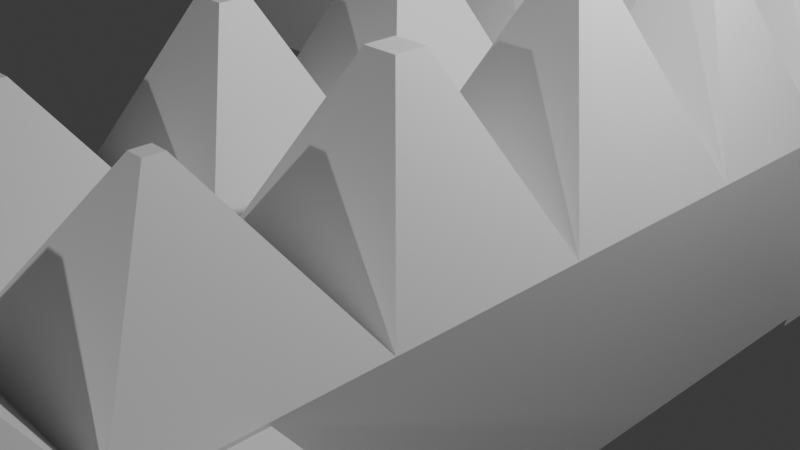 # Source: lab03-04.blend  (saved by Blender 4.3.34; exported with 4.5.12 LTS)
import bpy
from mathutils import Matrix  # noqa: F401  (used for matrix-valued properties, if any)

bpy.ops.wm.read_factory_settings(use_empty=True)
scene = bpy.context.scene
scene.name = 'Scene'

# ---- collections
col_collection = bpy.data.collections.new('Collection'); scene.collection.children.link(col_collection)

# ---- materials (node trees are filled in below, after node groups)
mat_material = bpy.data.materials.new('Material')
mat_material.alpha_threshold = 0.0
mat_material.roughness = 0.5
mat_material.line_color = (0.0, 0.0, 0.0, 1.0)
mat_material_001 = bpy.data.materials.new('Material.001')
mat_material_001.alpha_threshold = 0.0
mat_material_001.roughness = 0.5
mat_material_001.line_color = (0.0, 0.0, 0.0, 1.0)
mat_material_002 = bpy.data.materials.new('Material.002')
mat_material_002.alpha_threshold = 0.0
mat_material_002.roughness = 0.5
mat_material_002.line_color = (0.0, 0.0, 0.0, 1.0)
mat_material_003 = bpy.data.materials.new('Material.003')
mat_material_003.alpha_threshold = 0.0
mat_material_003.roughness = 0.5
mat_material_003.line_color = (0.0, 0.0, 0.0, 1.0)
mat_material_004 = bpy.data.materials.new('Material.004')
mat_material_004.alpha_threshold = 0.0
mat_material_004.roughness = 0.5
mat_material_004.line_color = (0.0, 0.0, 0.0, 1.0)
mat_material_005 = bpy.data.materials.new('Material.005')
mat_material_005.alpha_threshold = 0.0
mat_material_005.roughness = 0.5
mat_material_005.line_color = (0.0, 0.0, 0.0, 1.0)
mat_material_006 = bpy.data.materials.new('Material.006')
mat_material_006.alpha_threshold = 0.0
mat_material_006.roughness = 0.5
mat_material_006.line_color = (0.0, 0.0, 0.0, 1.0)
mat_material_007 = bpy.data.materials.new('Material.007')
mat_material_007.alpha_threshold = 0.0
mat_material_007.roughness = 0.5
mat_material_007.line_color = (0.0, 0.0, 0.0, 1.0)

# ---- material node trees
mat_material.use_nodes = True; mat_material.node_tree.nodes.clear()
_N = mat_material.node_tree.nodes; _L = mat_material.node_tree.links
n0 = _N.new('ShaderNodeOutputMaterial'); n0.name = 'Material Output'; n0.location = (300, 300)
n1 = _N.new('ShaderNodeBsdfPrincipled'); n1.name = 'Principled BSDF'; n1.location = (10, 300)
n1.inputs[3].default_value = 1.45
_L.new(n1.outputs[0], n0.inputs[0])
n0.is_active_output = True
mat_material_001.use_nodes = True; mat_material_001.node_tree.nodes.clear()
_N = mat_material_001.node_tree.nodes; _L = mat_material_001.node_tree.links
n0 = _N.new('ShaderNodeOutputMaterial'); n0.name = 'Material Output'; n0.location = (300, 300)
n1 = _N.new('ShaderNodeBsdfPrincipled'); n1.name = 'Principled BSDF'; n1.location = (10, 300)
n1.inputs[3].default_value = 1.45
_L.new(n1.outputs[0], n0.inputs[0])
n0.is_active_output = True
mat_material_002.use_nodes = True; mat_material_002.node_tree.nodes.clear()
_N = mat_material_002.node_tree.nodes; _L = mat_material_002.node_tree.links
n0 = _N.new('ShaderNodeOutputMaterial'); n0.name = 'Material Output'; n0.location = (300, 300)
n1 = _N.new('ShaderNodeBsdfPrincipled'); n1.name = 'Principled BSDF'; n1.location = (10, 300)
n1.inputs[3].default_value = 1.45
_L.new(n1.outputs[0], n0.inputs[0])
n0.is_active_output = True
mat_material_003.use_nodes = True; mat_material_003.node_tree.nodes.clear()
_N = mat_material_003.node_tree.nodes; _L = mat_material_003.node_tree.links
n0 = _N.new('ShaderNodeOutputMaterial'); n0.name = 'Material Output'; n0.location = (300, 300)
n1 = _N.new('ShaderNodeBsdfPrincipled'); n1.name = 'Principled BSDF'; n1.location = (10, 300)
n1.inputs[3].default_value = 1.45
_L.new(n1.outputs[0], n0.inputs[0])
n0.is_active_output = True
mat_material_004.use_nodes = True; mat_material_004.node_tree.nodes.clear()
_N = mat_material_004.node_tree.nodes; _L = mat_material_004.node_tree.links
n0 = _N.new('ShaderNodeOutputMaterial'); n0.name = 'Material Output'; n0.location = (300, 300)
n1 = _N.new('ShaderNodeBsdfPrincipled'); n1.name = 'Principled BSDF'; n1.location = (10, 300)
n1.inputs[3].default_value = 1.45
_L.new(n1.outputs[0], n0.inputs[0])
n0.is_active_output = True
mat_material_005.use_nodes = True; mat_material_005.node_tree.nodes.clear()
_N = mat_material_005.node_tree.nodes; _L = mat_material_005.node_tree.links
n0 = _N.new('ShaderNodeOutputMaterial'); n0.name = 'Material Output'; n0.location = (300, 300)
n1 = _N.new('ShaderNodeBsdfPrincipled'); n1.name = 'Principled BSDF'; n1.location = (10, 300)
n1.inputs[3].default_value = 1.45
_L.new(n1.outputs[0], n0.inputs[0])
n0.is_active_output = True
mat_material_006.use_nodes = True; mat_material_006.node_tree.nodes.clear()
_N = mat_material_006.node_tree.nodes; _L = mat_material_006.node_tree.links
n0 = _N.new('ShaderNodeOutputMaterial'); n0.name = 'Material Output'; n0.location = (300, 300)
n1 = _N.new('ShaderNodeBsdfPrincipled'); n1.name = 'Principled BSDF'; n1.location = (10, 300)
n1.inputs[3].default_value = 1.45
_L.new(n1.outputs[0], n0.inputs[0])
n0.is_active_output = True
mat_material_007.use_nodes = True; mat_material_007.node_tree.nodes.clear()
_N = mat_material_007.node_tree.nodes; _L = mat_material_007.node_tree.links
n0 = _N.new('ShaderNodeOutputMaterial'); n0.name = 'Material Output'; n0.location = (300, 300)
n1 = _N.new('ShaderNodeBsdfPrincipled'); n1.name = 'Principled BSDF'; n1.location = (10, 300)
n1.inputs[3].default_value = 1.45
_L.new(n1.outputs[0], n0.inputs[0])
n0.is_active_output = True

# ---- world
world_world = bpy.data.worlds.new('World'); scene.world = world_world
world_world.use_nodes = True; world_world.node_tree.nodes.clear()
_N = world_world.node_tree.nodes; _L = world_world.node_tree.links
n0 = _N.new('ShaderNodeOutputWorld'); n0.name = 'World Output'; n0.location = (300, 300)
n1 = _N.new('ShaderNodeBackground'); n1.name = 'Background'; n1.location = (10, 300)
n1.inputs[0].default_value = (0.05088, 0.05088, 0.05088, 1.0)
_L.new(n1.outputs[0], n0.inputs[0])
n0.is_active_output = True
world_world.color = (0.05088, 0.05088, 0.05088)
world_world.sun_shadow_jitter_overblur = 0.0

# ---- cameras
cam_camera = bpy.data.cameras.new('Camera')
cam_camera.clip_end = 100.0
cam_camera.ortho_scale = 7.314

# ---- lights
light_light = bpy.data.lights.new('Light', 'POINT')
light_light.energy = 1000.0
light_light.shadow_soft_size = 0.1
light_light_001 = bpy.data.lights.new('Light.001', 'POINT')
light_light_001.energy = 1000.0
light_light_001.shadow_soft_size = 0.1

# ---- meshes
me_cube = bpy.data.meshes.new('Cube')
me_cube.from_pydata([(1.0, 1.0, 1.0), (1.0, 1.0, -1.0), (1.0, -1.0, 1.0), (1.0, -1.0, -1.0), (-1.0, 1.0, 1.0), (-1.0, 1.0, -1.0), (-1.0, -1.0, 1.0), (-1.0, -1.0, -1.0), (-1.0, -1.0, -1.0), (-1.0, -1.0, 1.0), (1.0, -1.0, 1.0), (1.0, -1.0, -1.0), (-1.0, -2.868, -1.0), (-1.0, -2.868, 1.0), (1.0, -2.868, 1.0), (1.0, -2.868, -1.0), (0.14, -0.14, 2.891), (-0.14, -0.14, 2.891), (0.14, 0.14, 2.891), (-0.14, 0.14, 2.891), (1.0, 2.618, -1.0), (-1.0, 2.618, -1.0), (1.0, 2.618, 1.0), (-1.0, 2.618, 1.0), (-0.1563, 1.682, 2.763), (0.1563, 1.682, 2.763), (-0.1563, 1.935, 2.763), (0.1563, 1.935, 2.763), (0.1598, -1.785, 2.639), (-0.1598, -1.785, 2.639), (0.1598, -2.083, 2.639), (-0.1598, -2.083, 2.639), (-1.0, -4.974, -1.0), (-1.0, -4.974, 1.0), (1.0, -4.974, 1.0), (1.0, -4.974, -1.0), (0.0788, -3.838, 2.427), (-0.0788, -3.838, 2.427), (0.0788, -4.004, 2.427), (-0.0788, -4.004, 2.427)], [], [(4, 6, 17, 19), (6, 7, 8, 9), (7, 6, 4, 5), (5, 1, 3, 7), (1, 0, 2, 3), (5, 4, 23, 21), (10, 9, 29, 28), (7, 3, 11, 8), (2, 6, 9, 10), (3, 2, 10, 11), (13, 12, 32, 33), (9, 8, 12, 13), (8, 11, 15, 12), (11, 10, 14, 15), (18, 19, 17, 16), (2, 0, 18, 16), (0, 4, 19, 18), (6, 2, 16, 17), (21, 23, 22, 20), (1, 5, 21, 20), (23, 4, 24, 26), (0, 1, 20, 22), (24, 25, 27, 26), (4, 0, 25, 24), (0, 22, 27, 25), (22, 23, 26, 27), (28, 29, 31, 30), (14, 10, 28, 30), (9, 13, 31, 29), (13, 14, 30, 31), (35, 34, 33, 32), (12, 15, 35, 32), (15, 14, 34, 35), (34, 14, 36, 38), (36, 37, 39, 38), (13, 33, 39, 37), (14, 13, 37, 36), (33, 34, 38, 39)])
_uv = me_cube.uv_layers.new(name='UVMap')
_uv.uv.foreach_set('vector', [0.625, 0.25, 0.625, 0.0, 0.625, 0.0, 0.625, 0.25, 0.625, 0.0, 0.375, 0.0, 0.375, 0.0, 0.625, 0.0, 0.375, 0.0, 0.625, 0.0, 0.625, 0.25, 0.375, 0.25, 0.125, 0.5, 0.375, 0.5, 0.375, 0.75, 0.125, 0.75, 0.375, 0.5, 0.625, 0.5, 0.625, 0.75, 0.375, 0.75, 0.375, 0.25, 0.625, 0.25, 0.625, 0.25, 0.375, 0.25, 0.625, 0.75, 0.875, 0.75, 0.875, 0.75, 0.625, 0.75, 0.125, 0.75, 0.375, 0.75, 0.375, 0.75, 0.125, 0.75, 0.625, 0.75, 0.875, 0.75, 0.875, 0.75, 0.625, 0.75, 0.375, 0.75, 0.625, 0.75, 0.625, 0.75, 0.375, 0.75, 0.625, 0.0, 0.375, 0.0, 0.375, 0.0, 0.625, 0.0, 0.625, 0.0, 0.375, 0.0, 0.375, 0.0, 0.625, 0.0, 0.125, 0.75, 0.375, 0.75, 0.375, 0.75, 0.125, 0.75, 0.375, 0.75, 0.625, 0.75, 0.625, 0.75, 0.375, 0.75, 0.625, 0.5, 0.875, 0.5, 0.875, 0.75, 0.625, 0.75, 0.625, 0.75, 0.625, 0.5, 0.625, 0.5, 0.625, 0.75, 0.625, 0.5, 0.625, 0.25, 0.625, 0.25, 0.625, 0.5, 0.875, 0.75, 0.625, 0.75, 0.625, 0.75, 0.875, 0.75, 0.375, 0.25, 0.625, 0.25, 0.625, 0.5, 0.375, 0.5, 0.375, 0.5, 0.125, 0.5, 0.125, 0.5, 0.375, 0.5, 0.625, 0.25, 0.625, 0.25, 0.625, 0.25, 0.625, 0.25, 0.625, 0.5, 0.375, 0.5, 0.375, 0.5, 0.625, 0.5, 0.625, 0.25, 0.625, 0.5, 0.625, 0.5, 0.625, 0.25, 0.625, 0.25, 0.625, 0.5, 0.625, 0.5, 0.625, 0.25, 0.625, 0.5, 0.625, 0.5, 0.625, 0.5, 0.625, 0.5, 0.625, 0.5, 0.625, 0.25, 0.625, 0.25, 0.625, 0.5, 0.625, 0.75, 0.875, 0.75, 0.875, 0.75, 0.625, 0.75, 0.625, 0.75, 0.625, 0.75, 0.625, 0.75, 0.625, 0.75, 0.625, 0.0, 0.625, 0.0, 0.625, 0.0, 0.625, 0.0, 0.625, 1.0, 0.625, 0.75, 0.625, 0.75, 0.625, 1.0, 0.375, 0.75, 0.625, 0.75, 0.625, 1.0, 0.375, 1.0, 0.125, 0.75, 0.375, 0.75, 0.375, 0.75, 0.125, 0.75, 0.375, 0.75, 0.625, 0.75, 0.625, 0.75, 0.375, 0.75, 0.625, 0.75, 0.625, 0.75, 0.625, 0.75, 0.625, 0.75, 0.625, 0.75, 0.625, 1.0, 0.625, 1.0, 0.625, 0.75, 0.625, 0.0, 0.625, 0.0, 0.625, 0.0, 0.625, 0.0, 0.625, 0.75, 0.625, 1.0, 0.625, 1.0, 0.625, 0.75, 0.625, 1.0, 0.625, 0.75, 0.625, 0.75, 0.625, 1.0])
me_cube.materials.append(mat_material)
me_cube.use_mirror_vertex_groups = False
me_cube.update()
me_cube_001 = bpy.data.meshes.new('Cube.001')
me_cube_001.from_pydata([(1.0, 1.0, 1.0), (1.0, 1.0, -1.0), (1.0, -1.0, 1.0), (1.0, -1.0, -1.0), (-1.0, 1.0, 1.0), (-1.0, 1.0, -1.0), (-1.0, -1.0, 1.0), (-1.0, -1.0, -1.0), (-1.0, -1.0, -1.0), (-1.0, -1.0, 1.0), (1.0, -1.0, 1.0), (1.0, -1.0, -1.0), (-1.0, -2.868, -1.0), (-1.0, -2.868, 1.0), (1.0, -2.868, 1.0), (1.0, -2.868, -1.0), (0.14, -0.14, 2.891), (-0.14, -0.14, 2.891), (0.14, 0.14, 2.891), (-0.14, 0.14, 2.891), (1.0, 2.618, -1.0), (-1.0, 2.618, -1.0), (1.0, 2.618, 1.0), (-1.0, 2.618, 1.0), (-0.1563, 1.682, 2.763), (0.1563, 1.682, 2.763), (-0.1563, 1.935, 2.763), (0.1563, 1.935, 2.763), (0.1598, -1.785, 2.639), (-0.1598, -1.785, 2.639), (0.1598, -2.083, 2.639), (-0.1598, -2.083, 2.639), (-1.0, -4.974, -1.0), (-1.0, -4.974, 1.0), (1.0, -4.974, 1.0), (1.0, -4.974, -1.0), (0.0788, -3.838, 2.427), (-0.0788, -3.838, 2.427), (0.0788, -4.004, 2.427), (-0.0788, -4.004, 2.427)], [], [(4, 6, 17, 19), (6, 7, 8, 9), (7, 6, 4, 5), (5, 1, 3, 7), (1, 0, 2, 3), (5, 4, 23, 21), (10, 9, 29, 28), (7, 3, 11, 8), (2, 6, 9, 10), (3, 2, 10, 11), (13, 12, 32, 33), (9, 8, 12, 13), (8, 11, 15, 12), (11, 10, 14, 15), (18, 19, 17, 16), (2, 0, 18, 16), (0, 4, 19, 18), (6, 2, 16, 17), (21, 23, 22, 20), (1, 5, 21, 20), (23, 4, 24, 26), (0, 1, 20, 22), (24, 25, 27, 26), (4, 0, 25, 24), (0, 22, 27, 25), (22, 23, 26, 27), (28, 29, 31, 30), (14, 10, 28, 30), (9, 13, 31, 29), (13, 14, 30, 31), (35, 34, 33, 32), (12, 15, 35, 32), (15, 14, 34, 35), (34, 14, 36, 38), (36, 37, 39, 38), (13, 33, 39, 37), (14, 13, 37, 36), (33, 34, 38, 39)])
_uv = me_cube_001.uv_layers.new(name='UVMap')
_uv.uv.foreach_set('vector', [0.625, 0.25, 0.625, 0.0, 0.625, 0.0, 0.625, 0.25, 0.625, 0.0, 0.375, 0.0, 0.375, 0.0, 0.625, 0.0, 0.375, 0.0, 0.625, 0.0, 0.625, 0.25, 0.375, 0.25, 0.125, 0.5, 0.375, 0.5, 0.375, 0.75, 0.125, 0.75, 0.375, 0.5, 0.625, 0.5, 0.625, 0.75, 0.375, 0.75, 0.375, 0.25, 0.625, 0.25, 0.625, 0.25, 0.375, 0.25, 0.625, 0.75, 0.875, 0.75, 0.875, 0.75, 0.625, 0.75, 0.125, 0.75, 0.375, 0.75, 0.375, 0.75, 0.125, 0.75, 0.625, 0.75, 0.875, 0.75, 0.875, 0.75, 0.625, 0.75, 0.375, 0.75, 0.625, 0.75, 0.625, 0.75, 0.375, 0.75, 0.625, 0.0, 0.375, 0.0, 0.375, 0.0, 0.625, 0.0, 0.625, 0.0, 0.375, 0.0, 0.375, 0.0, 0.625, 0.0, 0.125, 0.75, 0.375, 0.75, 0.375, 0.75, 0.125, 0.75, 0.375, 0.75, 0.625, 0.75, 0.625, 0.75, 0.375, 0.75, 0.625, 0.5, 0.875, 0.5, 0.875, 0.75, 0.625, 0.75, 0.625, 0.75, 0.625, 0.5, 0.625, 0.5, 0.625, 0.75, 0.625, 0.5, 0.625, 0.25, 0.625, 0.25, 0.625, 0.5, 0.875, 0.75, 0.625, 0.75, 0.625, 0.75, 0.875, 0.75, 0.375, 0.25, 0.625, 0.25, 0.625, 0.5, 0.375, 0.5, 0.375, 0.5, 0.125, 0.5, 0.125, 0.5, 0.375, 0.5, 0.625, 0.25, 0.625, 0.25, 0.625, 0.25, 0.625, 0.25, 0.625, 0.5, 0.375, 0.5, 0.375, 0.5, 0.625, 0.5, 0.625, 0.25, 0.625, 0.5, 0.625, 0.5, 0.625, 0.25, 0.625, 0.25, 0.625, 0.5, 0.625, 0.5, 0.625, 0.25, 0.625, 0.5, 0.625, 0.5, 0.625, 0.5, 0.625, 0.5, 0.625, 0.5, 0.625, 0.25, 0.625, 0.25, 0.625, 0.5, 0.625, 0.75, 0.875, 0.75, 0.875, 0.75, 0.625, 0.75, 0.625, 0.75, 0.625, 0.75, 0.625, 0.75, 0.625, 0.75, 0.625, 0.0, 0.625, 0.0, 0.625, 0.0, 0.625, 0.0, 0.625, 1.0, 0.625, 0.75, 0.625, 0.75, 0.625, 1.0, 0.375, 0.75, 0.625, 0.75, 0.625, 1.0, 0.375, 1.0, 0.125, 0.75, 0.375, 0.75, 0.375, 0.75, 0.125, 0.75, 0.375, 0.75, 0.625, 0.75, 0.625, 0.75, 0.375, 0.75, 0.625, 0.75, 0.625, 0.75, 0.625, 0.75, 0.625, 0.75, 0.625, 0.75, 0.625, 1.0, 0.625, 1.0, 0.625, 0.75, 0.625, 0.0, 0.625, 0.0, 0.625, 0.0, 0.625, 0.0, 0.625, 0.75, 0.625, 1.0, 0.625, 1.0, 0.625, 0.75, 0.625, 1.0, 0.625, 0.75, 0.625, 0.75, 0.625, 1.0])
me_cube_001.materials.append(mat_material_001)
me_cube_001.use_mirror_vertex_groups = False
me_cube_001.update()
me_cube_002 = bpy.data.meshes.new('Cube.002')
me_cube_002.from_pydata([(1.0, 1.0, 1.0), (1.0, 1.0, -1.0), (1.0, -1.0, 1.0), (1.0, -1.0, -1.0), (-1.0, 1.0, 1.0), (-1.0, 1.0, -1.0), (-1.0, -1.0, 1.0), (-1.0, -1.0, -1.0), (-1.0, -1.0, -1.0), (-1.0, -1.0, 1.0), (1.0, -1.0, 1.0), (1.0, -1.0, -1.0), (-1.0, -2.868, -1.0), (-1.0, -2.868, 1.0), (1.0, -2.868, 1.0), (1.0, -2.868, -1.0), (0.14, -0.14, 2.891), (-0.14, -0.14, 2.891), (0.14, 0.14, 2.891), (-0.14, 0.14, 2.891), (1.0, 2.618, -1.0), (-1.0, 2.618, -1.0), (1.0, 2.618, 1.0), (-1.0, 2.618, 1.0), (-0.1563, 1.682, 2.763), (0.1563, 1.682, 2.763), (-0.1563, 1.935, 2.763), (0.1563, 1.935, 2.763), (0.1598, -1.785, 2.639), (-0.1598, -1.785, 2.639), (0.1598, -2.083, 2.639), (-0.1598, -2.083, 2.639), (-1.0, -4.974, -1.0), (-1.0, -4.974, 1.0), (1.0, -4.974, 1.0), (1.0, -4.974, -1.0), (0.0788, -3.838, 2.427), (-0.0788, -3.838, 2.427), (0.0788, -4.004, 2.427), (-0.0788, -4.004, 2.427)], [], [(4, 6, 17, 19), (6, 7, 8, 9), (7, 6, 4, 5), (5, 1, 3, 7), (1, 0, 2, 3), (5, 4, 23, 21), (10, 9, 29, 28), (7, 3, 11, 8), (2, 6, 9, 10), (3, 2, 10, 11), (13, 12, 32, 33), (9, 8, 12, 13), (8, 11, 15, 12), (11, 10, 14, 15), (18, 19, 17, 16), (2, 0, 18, 16), (0, 4, 19, 18), (6, 2, 16, 17), (21, 23, 22, 20), (1, 5, 21, 20), (23, 4, 24, 26), (0, 1, 20, 22), (24, 25, 27, 26), (4, 0, 25, 24), (0, 22, 27, 25), (22, 23, 26, 27), (28, 29, 31, 30), (14, 10, 28, 30), (9, 13, 31, 29), (13, 14, 30, 31), (35, 34, 33, 32), (12, 15, 35, 32), (15, 14, 34, 35), (34, 14, 36, 38), (36, 37, 39, 38), (13, 33, 39, 37), (14, 13, 37, 36), (33, 34, 38, 39)])
_uv = me_cube_002.uv_layers.new(name='UVMap')
_uv.uv.foreach_set('vector', [0.625, 0.25, 0.625, 0.0, 0.625, 0.0, 0.625, 0.25, 0.625, 0.0, 0.375, 0.0, 0.375, 0.0, 0.625, 0.0, 0.375, 0.0, 0.625, 0.0, 0.625, 0.25, 0.375, 0.25, 0.125, 0.5, 0.375, 0.5, 0.375, 0.75, 0.125, 0.75, 0.375, 0.5, 0.625, 0.5, 0.625, 0.75, 0.375, 0.75, 0.375, 0.25, 0.625, 0.25, 0.625, 0.25, 0.375, 0.25, 0.625, 0.75, 0.875, 0.75, 0.875, 0.75, 0.625, 0.75, 0.125, 0.75, 0.375, 0.75, 0.375, 0.75, 0.125, 0.75, 0.625, 0.75, 0.875, 0.75, 0.875, 0.75, 0.625, 0.75, 0.375, 0.75, 0.625, 0.75, 0.625, 0.75, 0.375, 0.75, 0.625, 0.0, 0.375, 0.0, 0.375, 0.0, 0.625, 0.0, 0.625, 0.0, 0.375, 0.0, 0.375, 0.0, 0.625, 0.0, 0.125, 0.75, 0.375, 0.75, 0.375, 0.75, 0.125, 0.75, 0.375, 0.75, 0.625, 0.75, 0.625, 0.75, 0.375, 0.75, 0.625, 0.5, 0.875, 0.5, 0.875, 0.75, 0.625, 0.75, 0.625, 0.75, 0.625, 0.5, 0.625, 0.5, 0.625, 0.75, 0.625, 0.5, 0.625, 0.25, 0.625, 0.25, 0.625, 0.5, 0.875, 0.75, 0.625, 0.75, 0.625, 0.75, 0.875, 0.75, 0.375, 0.25, 0.625, 0.25, 0.625, 0.5, 0.375, 0.5, 0.375, 0.5, 0.125, 0.5, 0.125, 0.5, 0.375, 0.5, 0.625, 0.25, 0.625, 0.25, 0.625, 0.25, 0.625, 0.25, 0.625, 0.5, 0.375, 0.5, 0.375, 0.5, 0.625, 0.5, 0.625, 0.25, 0.625, 0.5, 0.625, 0.5, 0.625, 0.25, 0.625, 0.25, 0.625, 0.5, 0.625, 0.5, 0.625, 0.25, 0.625, 0.5, 0.625, 0.5, 0.625, 0.5, 0.625, 0.5, 0.625, 0.5, 0.625, 0.25, 0.625, 0.25, 0.625, 0.5, 0.625, 0.75, 0.875, 0.75, 0.875, 0.75, 0.625, 0.75, 0.625, 0.75, 0.625, 0.75, 0.625, 0.75, 0.625, 0.75, 0.625, 0.0, 0.625, 0.0, 0.625, 0.0, 0.625, 0.0, 0.625, 1.0, 0.625, 0.75, 0.625, 0.75, 0.625, 1.0, 0.375, 0.75, 0.625, 0.75, 0.625, 1.0, 0.375, 1.0, 0.125, 0.75, 0.375, 0.75, 0.375, 0.75, 0.125, 0.75, 0.375, 0.75, 0.625, 0.75, 0.625, 0.75, 0.375, 0.75, 0.625, 0.75, 0.625, 0.75, 0.625, 0.75, 0.625, 0.75, 0.625, 0.75, 0.625, 1.0, 0.625, 1.0, 0.625, 0.75, 0.625, 0.0, 0.625, 0.0, 0.625, 0.0, 0.625, 0.0, 0.625, 0.75, 0.625, 1.0, 0.625, 1.0, 0.625, 0.75, 0.625, 1.0, 0.625, 0.75, 0.625, 0.75, 0.625, 1.0])
me_cube_002.materials.append(mat_material_002)
me_cube_002.use_mirror_vertex_groups = False
me_cube_002.update()
me_cube_003 = bpy.data.meshes.new('Cube.003')
me_cube_003.from_pydata([(1.0, 1.0, 1.0), (1.0, 1.0, -1.0), (1.0, -1.0, 1.0), (1.0, -1.0, -1.0), (-1.0, 1.0, 1.0), (-1.0, 1.0, -1.0), (-1.0, -1.0, 1.0), (-1.0, -1.0, -1.0), (-1.0, -1.0, -1.0), (-1.0, -1.0, 1.0), (1.0, -1.0, 1.0), (1.0, -1.0, -1.0), (-1.0, -2.868, -1.0), (-1.0, -2.868, 1.0), (1.0, -2.868, 1.0), (1.0, -2.868, -1.0), (0.14, -0.14, 2.891), (-0.14, -0.14, 2.891), (0.14, 0.14, 2.891), (-0.14, 0.14, 2.891), (1.0, 2.618, -1.0), (-1.0, 2.618, -1.0), (1.0, 2.618, 1.0), (-1.0, 2.618, 1.0), (-0.1563, 1.682, 2.763), (0.1563, 1.682, 2.763), (-0.1563, 1.935, 2.763), (0.1563, 1.935, 2.763), (0.1598, -1.785, 2.639), (-0.1598, -1.785, 2.639), (0.1598, -2.083, 2.639), (-0.1598, -2.083, 2.639), (-1.0, -4.974, -1.0), (-1.0, -4.974, 1.0), (1.0, -4.974, 1.0), (1.0, -4.974, -1.0), (0.0788, -3.838, 2.427), (-0.0788, -3.838, 2.427), (0.0788, -4.004, 2.427), (-0.0788, -4.004, 2.427), (-0.2479, -6.848, -0.7496), (-0.2479, -6.848, 1.25), (1.0, -6.756, 1.0), (1.0, -6.756, -1.0), (2.982, -4.974, 1.0), (2.982, -4.974, -1.0), (2.327, -6.394, 1.134), (2.327, -6.394, -0.866), (0.04968, -7.972, -0.6567), (0.04968, -7.972, 1.343), (1.086, -7.924, 1.0), (1.086, -7.924, -1.0), (1.095, -7.866, 0.9321), (1.095, -7.866, -1.068), (2.212, -7.673, 0.9007), (2.212, -7.673, -1.099), (1.152, -8.931, 0.9391), (1.152, -8.931, -1.061), (2.155, -8.731, 0.8638), (2.155, -8.731, -1.136), (0.09841, -9.025, -0.6567), (0.09841, -9.025, 1.343), (1.134, -8.977, 1.0), (1.134, -8.977, -1.0), (2.515, -6.024, 1.598), (1.188, -6.387, 1.464), (2.399, -7.304, 1.365), (1.283, -7.496, 1.396), (1.18, -6.698, 1.707), (-0.06759, -6.789, 1.958), (1.266, -7.865, 1.707), (0.23, -7.913, 2.051), (-5.024, 1.0, -1.0), (-5.024, -1.0, -1.0), (-5.024, -1.0, 1.0), (-5.024, 1.0, 1.0), (-8.214, 1.0, -1.0), (-7.923, -0.4556, -1.308), (-7.923, -0.4556, 0.6915), (-8.214, 1.0, 1.0), (7.431, 1.135, 1.273), (7.431, 1.135, -0.727), (7.431, -0.8646, 1.273), (7.431, -0.8646, -0.727), (10.5, 1.186, 1.273), (10.5, 1.186, -0.727), (9.864, -0.1507, 1.273), (9.864, -0.1507, -0.727), (1.0, 2.618, -1.0), (-1.0, 2.618, -1.0), (1.0, 2.618, 1.0), (-1.0, 2.618, 1.0)], [], [(4, 6, 17, 19), (6, 7, 8, 9), (6, 4, 75, 74), (5, 1, 3, 7), (0, 2, 82, 80), (5, 4, 23, 21), (10, 9, 29, 28), (7, 3, 11, 8), (2, 6, 9, 10), (3, 2, 10, 11), (13, 12, 32, 33), (9, 8, 12, 13), (8, 11, 15, 12), (11, 10, 14, 15), (18, 19, 17, 16), (2, 0, 18, 16), (0, 4, 19, 18), (6, 2, 16, 17), (21, 23, 91, 89), (1, 5, 21, 20), (23, 4, 24, 26), (0, 1, 20, 22), (24, 25, 27, 26), (4, 0, 25, 24), (0, 22, 27, 25), (22, 23, 26, 27), (28, 29, 31, 30), (14, 10, 28, 30), (9, 13, 31, 29), (13, 14, 30, 31), (32, 35, 43, 40), (12, 15, 35, 32), (15, 14, 34, 35), (34, 14, 36, 38), (36, 37, 39, 38), (13, 33, 39, 37), (14, 13, 37, 36), (33, 34, 38, 39), (50, 42, 68, 70), (43, 35, 45, 47), (34, 33, 41, 42), (33, 32, 40, 41), (45, 44, 46, 47), (35, 34, 44, 45), (42, 52, 67, 65), (34, 42, 46, 44), (48, 51, 63, 60), (41, 40, 48, 49), (40, 43, 51, 48), (43, 42, 50, 51), (53, 55, 59, 57), (43, 47, 55, 53), (47, 46, 54, 55), (42, 43, 53, 52), (56, 57, 59, 58), (52, 53, 57, 56), (54, 52, 56, 58), (55, 54, 58, 59), (63, 62, 61, 60), (51, 50, 62, 63), (50, 49, 61, 62), (49, 48, 60, 61), (64, 65, 67, 66), (46, 42, 65, 64), (54, 46, 64, 66), (52, 54, 66, 67), (68, 69, 71, 70), (42, 41, 69, 68), (41, 49, 71, 69), (49, 50, 70, 71), (73, 74, 78, 77), (4, 5, 72, 75), (7, 6, 74, 73), (5, 7, 73, 72), (77, 78, 79, 76), (75, 72, 76, 79), (72, 73, 77, 76), (74, 75, 79, 78), (83, 81, 85, 87), (2, 3, 83, 82), (1, 0, 80, 81), (3, 1, 81, 83), (85, 84, 86, 87), (82, 83, 87, 86), (80, 82, 86, 84), (81, 80, 84, 85), (89, 91, 90, 88), (20, 21, 89, 88), (23, 22, 90, 91), (22, 20, 88, 90)])
_uv = me_cube_003.uv_layers.new(name='UVMap')
_uv.uv.foreach_set('vector', [0.625, 0.25, 0.625, 0.0, 0.625, 0.0, 0.625, 0.25, 0.625, 0.0, 0.375, 0.0, 0.375, 0.0, 0.625, 0.0, 0.625, 0.0, 0.625, 0.25, 0.625, 0.25, 0.625, 0.0, 0.125, 0.5, 0.375, 0.5, 0.375, 0.75, 0.125, 0.75, 0.625, 0.5, 0.625, 0.75, 0.625, 0.75, 0.625, 0.5, 0.375, 0.25, 0.625, 0.25, 0.625, 0.25, 0.375, 0.25, 0.625, 0.75, 0.875, 0.75, 0.875, 0.75, 0.625, 0.75, 0.125, 0.75, 0.375, 0.75, 0.375, 0.75, 0.125, 0.75, 0.625, 0.75, 0.875, 0.75, 0.875, 0.75, 0.625, 0.75, 0.375, 0.75, 0.625, 0.75, 0.625, 0.75, 0.375, 0.75, 0.625, 0.0, 0.375, 0.0, 0.375, 0.0, 0.625, 0.0, 0.625, 0.0, 0.375, 0.0, 0.375, 0.0, 0.625, 0.0, 0.125, 0.75, 0.375, 0.75, 0.375, 0.75, 0.125, 0.75, 0.375, 0.75, 0.625, 0.75, 0.625, 0.75, 0.375, 0.75, 0.625, 0.5, 0.875, 0.5, 0.875, 0.75, 0.625, 0.75, 0.625, 0.75, 0.625, 0.5, 0.625, 0.5, 0.625, 0.75, 0.625, 0.5, 0.625, 0.25, 0.625, 0.25, 0.625, 0.5, 0.875, 0.75, 0.625, 0.75, 0.625, 0.75, 0.875, 0.75, 0.375, 0.25, 0.625, 0.25, 0.625, 0.25, 0.375, 0.25, 0.375, 0.5, 0.125, 0.5, 0.125, 0.5, 0.375, 0.5, 0.625, 0.25, 0.625, 0.25, 0.625, 0.25, 0.625, 0.25, 0.625, 0.5, 0.375, 0.5, 0.375, 0.5, 0.625, 0.5, 0.625, 0.25, 0.625, 0.5, 0.625, 0.5, 0.625, 0.25, 0.625, 0.25, 0.625, 0.5, 0.625, 0.5, 0.625, 0.25, 0.625, 0.5, 0.625, 0.5, 0.625, 0.5, 0.625, 0.5, 0.625, 0.5, 0.625, 0.25, 0.625, 0.25, 0.625, 0.5, 0.625, 0.75, 0.875, 0.75, 0.875, 0.75, 0.625, 0.75, 0.625, 0.75, 0.625, 0.75, 0.625, 0.75, 0.625, 0.75, 0.625, 0.0, 0.625, 0.0, 0.625, 0.0, 0.625, 0.0, 0.625, 1.0, 0.625, 0.75, 0.625, 0.75, 0.625, 1.0, 0.125, 0.75, 0.375, 0.75, 0.375, 0.75, 0.125, 0.75, 0.125, 0.75, 0.375, 0.75, 0.375, 0.75, 0.125, 0.75, 0.375, 0.75, 0.625, 0.75, 0.625, 0.75, 0.375, 0.75, 0.625, 0.75, 0.625, 0.75, 0.625, 0.75, 0.625, 0.75, 0.625, 0.75, 0.625, 1.0, 0.625, 1.0, 0.625, 0.75, 0.625, 0.0, 0.625, 0.0, 0.625, 0.0, 0.625, 0.0, 0.625, 0.75, 0.625, 1.0, 0.625, 1.0, 0.625, 0.75, 0.625, 1.0, 0.625, 0.75, 0.625, 0.75, 0.625, 1.0, 0.625, 0.75, 0.625, 0.75, 0.625, 0.75, 0.625, 0.75, 0.375, 0.75, 0.375, 0.75, 0.375, 0.75, 0.375, 0.75, 0.625, 0.75, 0.625, 1.0, 0.625, 1.0, 0.625, 0.75, 0.625, 0.0, 0.375, 0.0, 0.375, 0.0, 0.625, 0.0, 0.375, 0.75, 0.625, 0.75, 0.625, 0.75, 0.375, 0.75, 0.375, 0.75, 0.625, 0.75, 0.625, 0.75, 0.375, 0.75, 0.625, 0.75, 0.625, 0.75, 0.625, 0.75, 0.625, 0.75, 0.625, 0.75, 0.625, 0.75, 0.625, 0.75, 0.625, 0.75, 0.125, 0.75, 0.375, 0.75, 0.375, 0.75, 0.125, 0.75, 0.625, 0.0, 0.375, 0.0, 0.375, 0.0, 0.625, 0.0, 0.125, 0.75, 0.375, 0.75, 0.375, 0.75, 0.125, 0.75, 0.375, 0.75, 0.625, 0.75, 0.625, 0.75, 0.375, 0.75, 0.375, 0.75, 0.375, 0.75, 0.375, 0.75, 0.375, 0.75, 0.375, 0.75, 0.375, 0.75, 0.375, 0.75, 0.375, 0.75, 0.375, 0.75, 0.625, 0.75, 0.625, 0.75, 0.375, 0.75, 0.625, 0.75, 0.375, 0.75, 0.375, 0.75, 0.625, 0.75, 0.625, 0.75, 0.375, 0.75, 0.375, 0.75, 0.625, 0.75, 0.625, 0.75, 0.375, 0.75, 0.375, 0.75, 0.625, 0.75, 0.625, 0.75, 0.625, 0.75, 0.625, 0.75, 0.625, 0.75, 0.375, 0.75, 0.625, 0.75, 0.625, 0.75, 0.375, 0.75, 0.375, 0.75, 0.625, 0.75, 0.625, 1.0, 0.375, 1.0, 0.375, 0.75, 0.625, 0.75, 0.625, 0.75, 0.375, 0.75, 0.625, 0.75, 0.625, 1.0, 0.625, 1.0, 0.625, 0.75, 0.625, 0.0, 0.375, 0.0, 0.375, 0.0, 0.625, 0.0, 0.625, 0.75, 0.625, 0.75, 0.625, 0.75, 0.625, 0.75, 0.625, 0.75, 0.625, 0.75, 0.625, 0.75, 0.625, 0.75, 0.625, 0.75, 0.625, 0.75, 0.625, 0.75, 0.625, 0.75, 0.625, 0.75, 0.625, 0.75, 0.625, 0.75, 0.625, 0.75, 0.625, 0.75, 0.625, 1.0, 0.625, 1.0, 0.625, 0.75, 0.625, 0.75, 0.625, 1.0, 0.625, 1.0, 0.625, 0.75, 0.625, 0.0, 0.625, 0.0, 0.625, 0.0, 0.625, 0.0, 0.625, 1.0, 0.625, 0.75, 0.625, 0.75, 0.625, 1.0, 0.375, 0.0, 0.625, 0.0, 0.625, 0.0, 0.375, 0.0, 0.625, 0.25, 0.375, 0.25, 0.375, 0.25, 0.625, 0.25, 0.375, 0.0, 0.625, 0.0, 0.625, 0.0, 0.375, 0.0, 0.125, 0.5, 0.125, 0.75, 0.125, 0.75, 0.125, 0.5, 0.375, 0.0, 0.625, 0.0, 0.625, 0.25, 0.375, 0.25, 0.625, 0.25, 0.375, 0.25, 0.375, 0.25, 0.625, 0.25, 0.125, 0.5, 0.125, 0.75, 0.125, 0.75, 0.125, 0.5, 0.625, 0.0, 0.625, 0.25, 0.625, 0.25, 0.625, 0.0, 0.375, 0.75, 0.375, 0.5, 0.375, 0.5, 0.375, 0.75, 0.625, 0.75, 0.375, 0.75, 0.375, 0.75, 0.625, 0.75, 0.375, 0.5, 0.625, 0.5, 0.625, 0.5, 0.375, 0.5, 0.375, 0.75, 0.375, 0.5, 0.375, 0.5, 0.375, 0.75, 0.375, 0.5, 0.625, 0.5, 0.625, 0.75, 0.375, 0.75, 0.625, 0.75, 0.375, 0.75, 0.375, 0.75, 0.625, 0.75, 0.625, 0.5, 0.625, 0.75, 0.625, 0.75, 0.625, 0.5, 0.375, 0.5, 0.625, 0.5, 0.625, 0.5, 0.375, 0.5, 0.375, 0.25, 0.625, 0.25, 0.625, 0.5, 0.375, 0.5, 0.375, 0.5, 0.125, 0.5, 0.125, 0.5, 0.375, 0.5, 0.625, 0.25, 0.625, 0.5, 0.625, 0.5, 0.625, 0.25, 0.625, 0.5, 0.375, 0.5, 0.375, 0.5, 0.625, 0.5])
me_cube_003.materials.append(mat_material_003)
me_cube_003.use_mirror_vertex_groups = False
me_cube_003.update()
me_cube_004 = bpy.data.meshes.new('Cube.004')
me_cube_004.from_pydata([(1.0, 1.0, 1.0), (1.0, 1.0, -1.0), (1.0, -1.0, 1.0), (1.0, -1.0, -1.0), (-1.0, 1.0, 1.0), (-1.0, 1.0, -1.0), (-1.0, -1.0, 1.0), (-1.0, -1.0, -1.0), (-1.0, -1.0, -1.0), (-1.0, -1.0, 1.0), (1.0, -1.0, 1.0), (1.0, -1.0, -1.0), (-1.0, -2.868, -1.0), (-1.0, -2.868, 1.0), (1.0, -2.868, 1.0), (1.0, -2.868, -1.0), (0.14, -0.14, 2.891), (-0.14, -0.14, 2.891), (0.14, 0.14, 2.891), (-0.14, 0.14, 2.891), (1.0, 2.618, -1.0), (-1.0, 2.618, -1.0), (1.0, 2.618, 1.0), (-1.0, 2.618, 1.0), (-0.1563, 1.682, 2.763), (0.1563, 1.682, 2.763), (-0.1563, 1.935, 2.763), (0.1563, 1.935, 2.763), (0.1598, -1.785, 2.639), (-0.1598, -1.785, 2.639), (0.1598, -2.083, 2.639), (-0.1598, -2.083, 2.639), (-1.0, -4.974, -1.0), (-1.0, -4.974, 1.0), (1.0, -4.974, 1.0), (1.0, -4.974, -1.0), (0.0788, -3.838, 2.427), (-0.0788, -3.838, 2.427), (0.0788, -4.004, 2.427), (-0.0788, -4.004, 2.427)], [], [(4, 6, 17, 19), (6, 7, 8, 9), (7, 6, 4, 5), (5, 1, 3, 7), (1, 0, 2, 3), (5, 4, 23, 21), (10, 9, 29, 28), (7, 3, 11, 8), (2, 6, 9, 10), (3, 2, 10, 11), (13, 12, 32, 33), (9, 8, 12, 13), (8, 11, 15, 12), (11, 10, 14, 15), (18, 19, 17, 16), (2, 0, 18, 16), (0, 4, 19, 18), (6, 2, 16, 17), (21, 23, 22, 20), (1, 5, 21, 20), (23, 4, 24, 26), (0, 1, 20, 22), (24, 25, 27, 26), (4, 0, 25, 24), (0, 22, 27, 25), (22, 23, 26, 27), (28, 29, 31, 30), (14, 10, 28, 30), (9, 13, 31, 29), (13, 14, 30, 31), (35, 34, 33, 32), (12, 15, 35, 32), (15, 14, 34, 35), (34, 14, 36, 38), (36, 37, 39, 38), (13, 33, 39, 37), (14, 13, 37, 36), (33, 34, 38, 39)])
_uv = me_cube_004.uv_layers.new(name='UVMap')
_uv.uv.foreach_set('vector', [0.625, 0.25, 0.625, 0.0, 0.625, 0.0, 0.625, 0.25, 0.625, 0.0, 0.375, 0.0, 0.375, 0.0, 0.625, 0.0, 0.375, 0.0, 0.625, 0.0, 0.625, 0.25, 0.375, 0.25, 0.125, 0.5, 0.375, 0.5, 0.375, 0.75, 0.125, 0.75, 0.375, 0.5, 0.625, 0.5, 0.625, 0.75, 0.375, 0.75, 0.375, 0.25, 0.625, 0.25, 0.625, 0.25, 0.375, 0.25, 0.625, 0.75, 0.875, 0.75, 0.875, 0.75, 0.625, 0.75, 0.125, 0.75, 0.375, 0.75, 0.375, 0.75, 0.125, 0.75, 0.625, 0.75, 0.875, 0.75, 0.875, 0.75, 0.625, 0.75, 0.375, 0.75, 0.625, 0.75, 0.625, 0.75, 0.375, 0.75, 0.625, 0.0, 0.375, 0.0, 0.375, 0.0, 0.625, 0.0, 0.625, 0.0, 0.375, 0.0, 0.375, 0.0, 0.625, 0.0, 0.125, 0.75, 0.375, 0.75, 0.375, 0.75, 0.125, 0.75, 0.375, 0.75, 0.625, 0.75, 0.625, 0.75, 0.375, 0.75, 0.625, 0.5, 0.875, 0.5, 0.875, 0.75, 0.625, 0.75, 0.625, 0.75, 0.625, 0.5, 0.625, 0.5, 0.625, 0.75, 0.625, 0.5, 0.625, 0.25, 0.625, 0.25, 0.625, 0.5, 0.875, 0.75, 0.625, 0.75, 0.625, 0.75, 0.875, 0.75, 0.375, 0.25, 0.625, 0.25, 0.625, 0.5, 0.375, 0.5, 0.375, 0.5, 0.125, 0.5, 0.125, 0.5, 0.375, 0.5, 0.625, 0.25, 0.625, 0.25, 0.625, 0.25, 0.625, 0.25, 0.625, 0.5, 0.375, 0.5, 0.375, 0.5, 0.625, 0.5, 0.625, 0.25, 0.625, 0.5, 0.625, 0.5, 0.625, 0.25, 0.625, 0.25, 0.625, 0.5, 0.625, 0.5, 0.625, 0.25, 0.625, 0.5, 0.625, 0.5, 0.625, 0.5, 0.625, 0.5, 0.625, 0.5, 0.625, 0.25, 0.625, 0.25, 0.625, 0.5, 0.625, 0.75, 0.875, 0.75, 0.875, 0.75, 0.625, 0.75, 0.625, 0.75, 0.625, 0.75, 0.625, 0.75, 0.625, 0.75, 0.625, 0.0, 0.625, 0.0, 0.625, 0.0, 0.625, 0.0, 0.625, 1.0, 0.625, 0.75, 0.625, 0.75, 0.625, 1.0, 0.375, 0.75, 0.625, 0.75, 0.625, 1.0, 0.375, 1.0, 0.125, 0.75, 0.375, 0.75, 0.375, 0.75, 0.125, 0.75, 0.375, 0.75, 0.625, 0.75, 0.625, 0.75, 0.375, 0.75, 0.625, 0.75, 0.625, 0.75, 0.625, 0.75, 0.625, 0.75, 0.625, 0.75, 0.625, 1.0, 0.625, 1.0, 0.625, 0.75, 0.625, 0.0, 0.625, 0.0, 0.625, 0.0, 0.625, 0.0, 0.625, 0.75, 0.625, 1.0, 0.625, 1.0, 0.625, 0.75, 0.625, 1.0, 0.625, 0.75, 0.625, 0.75, 0.625, 1.0])
me_cube_004.materials.append(mat_material_004)
me_cube_004.use_mirror_vertex_groups = False
me_cube_004.update()
me_cube_005 = bpy.data.meshes.new('Cube.005')
me_cube_005.from_pydata([(1.0, 1.0, 1.0), (1.0, 1.0, -1.0), (1.0, -1.0, 1.0), (1.0, -1.0, -1.0), (-1.0, 1.0, 1.0), (-1.0, 1.0, -1.0), (-1.0, -1.0, 1.0), (-1.0, -1.0, -1.0), (-1.0, -1.0, -1.0), (-1.0, -1.0, 1.0), (1.0, -1.0, 1.0), (1.0, -1.0, -1.0), (-1.0, -2.868, -1.0), (-1.0, -2.868, 1.0), (1.0, -2.868, 1.0), (1.0, -2.868, -1.0), (0.14, -0.14, 2.891), (-0.14, -0.14, 2.891), (0.14, 0.14, 2.891), (-0.14, 0.14, 2.891), (1.0, 2.618, -1.0), (-1.0, 2.618, -1.0), (1.0, 2.618, 1.0), (-1.0, 2.618, 1.0), (-0.1563, 1.682, 2.763), (0.1563, 1.682, 2.763), (-0.1563, 1.935, 2.763), (0.1563, 1.935, 2.763), (0.1598, -1.785, 2.639), (-0.1598, -1.785, 2.639), (0.1598, -2.083, 2.639), (-0.1598, -2.083, 2.639), (-1.0, -4.974, -1.0), (-1.0, -4.974, 1.0), (1.0, -4.974, 1.0), (1.0, -4.974, -1.0), (0.0788, -3.838, 2.427), (-0.0788, -3.838, 2.427), (0.0788, -4.004, 2.427), (-0.0788, -4.004, 2.427)], [], [(4, 6, 17, 19), (6, 7, 8, 9), (7, 6, 4, 5), (5, 1, 3, 7), (1, 0, 2, 3), (5, 4, 23, 21), (10, 9, 29, 28), (7, 3, 11, 8), (2, 6, 9, 10), (3, 2, 10, 11), (13, 12, 32, 33), (9, 8, 12, 13), (8, 11, 15, 12), (11, 10, 14, 15), (18, 19, 17, 16), (2, 0, 18, 16), (0, 4, 19, 18), (6, 2, 16, 17), (21, 23, 22, 20), (1, 5, 21, 20), (23, 4, 24, 26), (0, 1, 20, 22), (24, 25, 27, 26), (4, 0, 25, 24), (0, 22, 27, 25), (22, 23, 26, 27), (28, 29, 31, 30), (14, 10, 28, 30), (9, 13, 31, 29), (13, 14, 30, 31), (35, 34, 33, 32), (12, 15, 35, 32), (15, 14, 34, 35), (34, 14, 36, 38), (36, 37, 39, 38), (13, 33, 39, 37), (14, 13, 37, 36), (33, 34, 38, 39)])
_uv = me_cube_005.uv_layers.new(name='UVMap')
_uv.uv.foreach_set('vector', [0.625, 0.25, 0.625, 0.0, 0.625, 0.0, 0.625, 0.25, 0.625, 0.0, 0.375, 0.0, 0.375, 0.0, 0.625, 0.0, 0.375, 0.0, 0.625, 0.0, 0.625, 0.25, 0.375, 0.25, 0.125, 0.5, 0.375, 0.5, 0.375, 0.75, 0.125, 0.75, 0.375, 0.5, 0.625, 0.5, 0.625, 0.75, 0.375, 0.75, 0.375, 0.25, 0.625, 0.25, 0.625, 0.25, 0.375, 0.25, 0.625, 0.75, 0.875, 0.75, 0.875, 0.75, 0.625, 0.75, 0.125, 0.75, 0.375, 0.75, 0.375, 0.75, 0.125, 0.75, 0.625, 0.75, 0.875, 0.75, 0.875, 0.75, 0.625, 0.75, 0.375, 0.75, 0.625, 0.75, 0.625, 0.75, 0.375, 0.75, 0.625, 0.0, 0.375, 0.0, 0.375, 0.0, 0.625, 0.0, 0.625, 0.0, 0.375, 0.0, 0.375, 0.0, 0.625, 0.0, 0.125, 0.75, 0.375, 0.75, 0.375, 0.75, 0.125, 0.75, 0.375, 0.75, 0.625, 0.75, 0.625, 0.75, 0.375, 0.75, 0.625, 0.5, 0.875, 0.5, 0.875, 0.75, 0.625, 0.75, 0.625, 0.75, 0.625, 0.5, 0.625, 0.5, 0.625, 0.75, 0.625, 0.5, 0.625, 0.25, 0.625, 0.25, 0.625, 0.5, 0.875, 0.75, 0.625, 0.75, 0.625, 0.75, 0.875, 0.75, 0.375, 0.25, 0.625, 0.25, 0.625, 0.5, 0.375, 0.5, 0.375, 0.5, 0.125, 0.5, 0.125, 0.5, 0.375, 0.5, 0.625, 0.25, 0.625, 0.25, 0.625, 0.25, 0.625, 0.25, 0.625, 0.5, 0.375, 0.5, 0.375, 0.5, 0.625, 0.5, 0.625, 0.25, 0.625, 0.5, 0.625, 0.5, 0.625, 0.25, 0.625, 0.25, 0.625, 0.5, 0.625, 0.5, 0.625, 0.25, 0.625, 0.5, 0.625, 0.5, 0.625, 0.5, 0.625, 0.5, 0.625, 0.5, 0.625, 0.25, 0.625, 0.25, 0.625, 0.5, 0.625, 0.75, 0.875, 0.75, 0.875, 0.75, 0.625, 0.75, 0.625, 0.75, 0.625, 0.75, 0.625, 0.75, 0.625, 0.75, 0.625, 0.0, 0.625, 0.0, 0.625, 0.0, 0.625, 0.0, 0.625, 1.0, 0.625, 0.75, 0.625, 0.75, 0.625, 1.0, 0.375, 0.75, 0.625, 0.75, 0.625, 1.0, 0.375, 1.0, 0.125, 0.75, 0.375, 0.75, 0.375, 0.75, 0.125, 0.75, 0.375, 0.75, 0.625, 0.75, 0.625, 0.75, 0.375, 0.75, 0.625, 0.75, 0.625, 0.75, 0.625, 0.75, 0.625, 0.75, 0.625, 0.75, 0.625, 1.0, 0.625, 1.0, 0.625, 0.75, 0.625, 0.0, 0.625, 0.0, 0.625, 0.0, 0.625, 0.0, 0.625, 0.75, 0.625, 1.0, 0.625, 1.0, 0.625, 0.75, 0.625, 1.0, 0.625, 0.75, 0.625, 0.75, 0.625, 1.0])
me_cube_005.materials.append(mat_material_005)
me_cube_005.use_mirror_vertex_groups = False
me_cube_005.update()
me_cube_006 = bpy.data.meshes.new('Cube.006')
me_cube_006.from_pydata([(1.0, 1.0, 1.0), (1.0, 1.0, -1.0), (1.0, -1.0, 1.0), (1.0, -1.0, -1.0), (-1.0, 1.0, 1.0), (-1.0, 1.0, -1.0), (-1.0, -1.0, 1.0), (-1.0, -1.0, -1.0), (-1.0, -1.0, -1.0), (-1.0, -1.0, 1.0), (1.0, -1.0, 1.0), (1.0, -1.0, -1.0), (-1.0, -2.868, -1.0), (-1.0, -2.868, 1.0), (1.0, -2.868, 1.0), (1.0, -2.868, -1.0), (0.14, -0.14, 2.891), (-0.14, -0.14, 2.891), (0.14, 0.14, 2.891), (-0.14, 0.14, 2.891), (1.0, 2.618, -1.0), (-1.0, 2.618, -1.0), (1.0, 2.618, 1.0), (-1.0, 2.618, 1.0), (-0.1563, 1.682, 2.763), (0.1563, 1.682, 2.763), (-0.1563, 1.935, 2.763), (0.1563, 1.935, 2.763), (0.1598, -1.785, 2.639), (-0.1598, -1.785, 2.639), (0.1598, -2.083, 2.639), (-0.1598, -2.083, 2.639), (-1.0, -4.974, -1.0), (-1.0, -4.974, 1.0), (1.0, -4.974, 1.0), (1.0, -4.974, -1.0), (0.0788, -3.838, 2.427), (-0.0788, -3.838, 2.427), (0.0788, -4.004, 2.427), (-0.0788, -4.004, 2.427)], [], [(4, 6, 17, 19), (6, 7, 8, 9), (7, 6, 4, 5), (5, 1, 3, 7), (1, 0, 2, 3), (5, 4, 23, 21), (10, 9, 29, 28), (7, 3, 11, 8), (2, 6, 9, 10), (3, 2, 10, 11), (13, 12, 32, 33), (9, 8, 12, 13), (8, 11, 15, 12), (11, 10, 14, 15), (18, 19, 17, 16), (2, 0, 18, 16), (0, 4, 19, 18), (6, 2, 16, 17), (21, 23, 22, 20), (1, 5, 21, 20), (23, 4, 24, 26), (0, 1, 20, 22), (24, 25, 27, 26), (4, 0, 25, 24), (0, 22, 27, 25), (22, 23, 26, 27), (28, 29, 31, 30), (14, 10, 28, 30), (9, 13, 31, 29), (13, 14, 30, 31), (35, 34, 33, 32), (12, 15, 35, 32), (15, 14, 34, 35), (34, 14, 36, 38), (36, 37, 39, 38), (13, 33, 39, 37), (14, 13, 37, 36), (33, 34, 38, 39)])
_uv = me_cube_006.uv_layers.new(name='UVMap')
_uv.uv.foreach_set('vector', [0.625, 0.25, 0.625, 0.0, 0.625, 0.0, 0.625, 0.25, 0.625, 0.0, 0.375, 0.0, 0.375, 0.0, 0.625, 0.0, 0.375, 0.0, 0.625, 0.0, 0.625, 0.25, 0.375, 0.25, 0.125, 0.5, 0.375, 0.5, 0.375, 0.75, 0.125, 0.75, 0.375, 0.5, 0.625, 0.5, 0.625, 0.75, 0.375, 0.75, 0.375, 0.25, 0.625, 0.25, 0.625, 0.25, 0.375, 0.25, 0.625, 0.75, 0.875, 0.75, 0.875, 0.75, 0.625, 0.75, 0.125, 0.75, 0.375, 0.75, 0.375, 0.75, 0.125, 0.75, 0.625, 0.75, 0.875, 0.75, 0.875, 0.75, 0.625, 0.75, 0.375, 0.75, 0.625, 0.75, 0.625, 0.75, 0.375, 0.75, 0.625, 0.0, 0.375, 0.0, 0.375, 0.0, 0.625, 0.0, 0.625, 0.0, 0.375, 0.0, 0.375, 0.0, 0.625, 0.0, 0.125, 0.75, 0.375, 0.75, 0.375, 0.75, 0.125, 0.75, 0.375, 0.75, 0.625, 0.75, 0.625, 0.75, 0.375, 0.75, 0.625, 0.5, 0.875, 0.5, 0.875, 0.75, 0.625, 0.75, 0.625, 0.75, 0.625, 0.5, 0.625, 0.5, 0.625, 0.75, 0.625, 0.5, 0.625, 0.25, 0.625, 0.25, 0.625, 0.5, 0.875, 0.75, 0.625, 0.75, 0.625, 0.75, 0.875, 0.75, 0.375, 0.25, 0.625, 0.25, 0.625, 0.5, 0.375, 0.5, 0.375, 0.5, 0.125, 0.5, 0.125, 0.5, 0.375, 0.5, 0.625, 0.25, 0.625, 0.25, 0.625, 0.25, 0.625, 0.25, 0.625, 0.5, 0.375, 0.5, 0.375, 0.5, 0.625, 0.5, 0.625, 0.25, 0.625, 0.5, 0.625, 0.5, 0.625, 0.25, 0.625, 0.25, 0.625, 0.5, 0.625, 0.5, 0.625, 0.25, 0.625, 0.5, 0.625, 0.5, 0.625, 0.5, 0.625, 0.5, 0.625, 0.5, 0.625, 0.25, 0.625, 0.25, 0.625, 0.5, 0.625, 0.75, 0.875, 0.75, 0.875, 0.75, 0.625, 0.75, 0.625, 0.75, 0.625, 0.75, 0.625, 0.75, 0.625, 0.75, 0.625, 0.0, 0.625, 0.0, 0.625, 0.0, 0.625, 0.0, 0.625, 1.0, 0.625, 0.75, 0.625, 0.75, 0.625, 1.0, 0.375, 0.75, 0.625, 0.75, 0.625, 1.0, 0.375, 1.0, 0.125, 0.75, 0.375, 0.75, 0.375, 0.75, 0.125, 0.75, 0.375, 0.75, 0.625, 0.75, 0.625, 0.75, 0.375, 0.75, 0.625, 0.75, 0.625, 0.75, 0.625, 0.75, 0.625, 0.75, 0.625, 0.75, 0.625, 1.0, 0.625, 1.0, 0.625, 0.75, 0.625, 0.0, 0.625, 0.0, 0.625, 0.0, 0.625, 0.0, 0.625, 0.75, 0.625, 1.0, 0.625, 1.0, 0.625, 0.75, 0.625, 1.0, 0.625, 0.75, 0.625, 0.75, 0.625, 1.0])
me_cube_006.materials.append(mat_material_006)
me_cube_006.use_mirror_vertex_groups = False
me_cube_006.update()
me_cube_007 = bpy.data.meshes.new('Cube.007')
me_cube_007.from_pydata([(1.0, 1.0, 1.0), (1.0, 1.0, -1.0), (1.0, -1.0, 1.0), (1.0, -1.0, -1.0), (-1.0, 1.0, 1.0), (-1.0, 1.0, -1.0), (-1.0, -1.0, 1.0), (-1.0, -1.0, -1.0), (-1.0, -1.0, -1.0), (-1.0, -1.0, 1.0), (1.0, -1.0, 1.0), (1.0, -1.0, -1.0), (-1.0, -2.868, -1.0), (-1.0, -2.868, 1.0), (1.0, -2.868, 1.0), (1.0, -2.868, -1.0), (0.14, -0.14, 2.891), (-0.14, -0.14, 2.891), (0.14, 0.14, 2.891), (-0.14, 0.14, 2.891), (1.0, 2.618, -1.0), (-1.0, 2.618, -1.0), (1.0, 2.618, 1.0), (-1.0, 2.618, 1.0), (-0.1563, 1.682, 2.763), (0.1563, 1.682, 2.763), (-0.1563, 1.935, 2.763), (0.1563, 1.935, 2.763), (0.1598, -1.785, 2.639), (-0.1598, -1.785, 2.639), (0.1598, -2.083, 2.639), (-0.1598, -2.083, 2.639), (-1.0, -4.974, -1.0), (-1.0, -4.974, 1.0), (1.0, -4.974, 1.0), (1.0, -4.974, -1.0), (0.0788, -3.838, 2.427), (-0.0788, -3.838, 2.427), (0.0788, -4.004, 2.427), (-0.0788, -4.004, 2.427)], [], [(4, 6, 17, 19), (6, 7, 8, 9), (7, 6, 4, 5), (5, 1, 3, 7), (1, 0, 2, 3), (5, 4, 23, 21), (10, 9, 29, 28), (7, 3, 11, 8), (2, 6, 9, 10), (3, 2, 10, 11), (13, 12, 32, 33), (9, 8, 12, 13), (8, 11, 15, 12), (11, 10, 14, 15), (18, 19, 17, 16), (2, 0, 18, 16), (0, 4, 19, 18), (6, 2, 16, 17), (21, 23, 22, 20), (1, 5, 21, 20), (23, 4, 24, 26), (0, 1, 20, 22), (24, 25, 27, 26), (4, 0, 25, 24), (0, 22, 27, 25), (22, 23, 26, 27), (28, 29, 31, 30), (14, 10, 28, 30), (9, 13, 31, 29), (13, 14, 30, 31), (35, 34, 33, 32), (12, 15, 35, 32), (15, 14, 34, 35), (34, 14, 36, 38), (36, 37, 39, 38), (13, 33, 39, 37), (14, 13, 37, 36), (33, 34, 38, 39)])
_uv = me_cube_007.uv_layers.new(name='UVMap')
_uv.uv.foreach_set('vector', [0.625, 0.25, 0.625, 0.0, 0.625, 0.0, 0.625, 0.25, 0.625, 0.0, 0.375, 0.0, 0.375, 0.0, 0.625, 0.0, 0.375, 0.0, 0.625, 0.0, 0.625, 0.25, 0.375, 0.25, 0.125, 0.5, 0.375, 0.5, 0.375, 0.75, 0.125, 0.75, 0.375, 0.5, 0.625, 0.5, 0.625, 0.75, 0.375, 0.75, 0.375, 0.25, 0.625, 0.25, 0.625, 0.25, 0.375, 0.25, 0.625, 0.75, 0.875, 0.75, 0.875, 0.75, 0.625, 0.75, 0.125, 0.75, 0.375, 0.75, 0.375, 0.75, 0.125, 0.75, 0.625, 0.75, 0.875, 0.75, 0.875, 0.75, 0.625, 0.75, 0.375, 0.75, 0.625, 0.75, 0.625, 0.75, 0.375, 0.75, 0.625, 0.0, 0.375, 0.0, 0.375, 0.0, 0.625, 0.0, 0.625, 0.0, 0.375, 0.0, 0.375, 0.0, 0.625, 0.0, 0.125, 0.75, 0.375, 0.75, 0.375, 0.75, 0.125, 0.75, 0.375, 0.75, 0.625, 0.75, 0.625, 0.75, 0.375, 0.75, 0.625, 0.5, 0.875, 0.5, 0.875, 0.75, 0.625, 0.75, 0.625, 0.75, 0.625, 0.5, 0.625, 0.5, 0.625, 0.75, 0.625, 0.5, 0.625, 0.25, 0.625, 0.25, 0.625, 0.5, 0.875, 0.75, 0.625, 0.75, 0.625, 0.75, 0.875, 0.75, 0.375, 0.25, 0.625, 0.25, 0.625, 0.5, 0.375, 0.5, 0.375, 0.5, 0.125, 0.5, 0.125, 0.5, 0.375, 0.5, 0.625, 0.25, 0.625, 0.25, 0.625, 0.25, 0.625, 0.25, 0.625, 0.5, 0.375, 0.5, 0.375, 0.5, 0.625, 0.5, 0.625, 0.25, 0.625, 0.5, 0.625, 0.5, 0.625, 0.25, 0.625, 0.25, 0.625, 0.5, 0.625, 0.5, 0.625, 0.25, 0.625, 0.5, 0.625, 0.5, 0.625, 0.5, 0.625, 0.5, 0.625, 0.5, 0.625, 0.25, 0.625, 0.25, 0.625, 0.5, 0.625, 0.75, 0.875, 0.75, 0.875, 0.75, 0.625, 0.75, 0.625, 0.75, 0.625, 0.75, 0.625, 0.75, 0.625, 0.75, 0.625, 0.0, 0.625, 0.0, 0.625, 0.0, 0.625, 0.0, 0.625, 1.0, 0.625, 0.75, 0.625, 0.75, 0.625, 1.0, 0.375, 0.75, 0.625, 0.75, 0.625, 1.0, 0.375, 1.0, 0.125, 0.75, 0.375, 0.75, 0.375, 0.75, 0.125, 0.75, 0.375, 0.75, 0.625, 0.75, 0.625, 0.75, 0.375, 0.75, 0.625, 0.75, 0.625, 0.75, 0.625, 0.75, 0.625, 0.75, 0.625, 0.75, 0.625, 1.0, 0.625, 1.0, 0.625, 0.75, 0.625, 0.0, 0.625, 0.0, 0.625, 0.0, 0.625, 0.0, 0.625, 0.75, 0.625, 1.0, 0.625, 1.0, 0.625, 0.75, 0.625, 1.0, 0.625, 0.75, 0.625, 0.75, 0.625, 1.0])
me_cube_007.materials.append(mat_material_007)
me_cube_007.use_mirror_vertex_groups = False
me_cube_007.update()
me_cube_008 = bpy.data.meshes.new('Cube.008')
me_cube_008.from_pydata([(-1.0, -1.0, -1.0), (-1.0, -1.0, 1.0), (-1.0, 1.0, -1.0), (-1.0, 1.0, 1.0), (1.0, -1.0, -1.0), (1.0, -1.0, 1.0), (1.0, 1.0, -1.0), (1.0, 1.0, 1.0), (7.02, 1.0, 1.0), (7.02, 1.0, -1.0), (7.02, -1.0, -1.0), (7.02, -1.0, 1.0), (10.99, 0.6953, 1.712), (10.99, 0.6953, -0.2881), (12.29, -1.0, -1.0), (12.29, -1.0, 1.0), (11.0, 0.6953, 1.712), (11.0, 0.6953, -0.2881), (14.76, -1.0, -1.0), (14.76, -1.0, 1.0), (-5.087, 1.0, -1.0), (-5.087, -1.0, -1.0), (-5.087, -1.0, 1.0), (-5.087, 1.0, 1.0), (-5.114, 1.0, -1.0), (-7.018, -1.0, -1.0), (-7.018, -1.0, 1.0), (-5.114, 1.0, 1.0), (1.078, -15.25, -1.0), (1.078, -15.25, 1.0), (1.078, -13.25, -1.0), (1.078, -13.25, 1.0), (3.078, -15.25, -1.0), (3.078, -15.25, 1.0), (3.078, -13.25, -1.0), (3.078, -13.25, 1.0), (1.216, -13.25, -1.0), (1.216, -15.25, -1.0), (1.216, -15.25, 1.0), (1.216, -13.25, 1.0), (4.227, -13.25, 1.0), (4.227, -13.25, -1.0), (4.227, -15.25, -1.0), (4.227, -15.25, 1.0), (1.078, -10.58, 1.0), (1.078, -10.58, -1.0), (3.078, -10.58, -1.0), (3.078, -10.58, 1.0), (4.98, -13.25, 1.0), (4.98, -13.25, -1.0), (4.98, -10.58, 1.0), (4.98, -10.58, -1.0), (6.92, -13.25, 1.0), (6.92, -13.25, -1.0), (6.92, -10.58, 1.0), (6.92, -10.58, -1.0), (8.948, -13.25, 1.0), (8.948, -13.25, -1.0), (8.948, -10.58, 1.0), (8.948, -10.58, -1.0), (10.14, -13.25, 1.0), (10.14, -13.25, -1.0), (10.14, -10.58, 1.0), (10.14, -10.58, -1.0), (10.97, -13.25, 1.0), (10.97, -13.25, -1.0), (10.97, -10.58, 1.0), (10.97, -10.58, -1.0), (5.864, -11.8, 2.884), (5.864, -12.03, 2.884), (6.036, -11.8, 2.884), (6.036, -12.03, 2.884), (7.963, -11.95, 2.169), (7.963, -11.88, 2.169), (7.904, -11.95, 2.169), (7.904, -11.88, 2.169), (8.948, -13.04, 1.0), (8.948, -13.04, -1.0), (10.14, -13.04, 1.0), (10.14, -13.04, -1.0), (10.6, -12.05, 1.241), (10.6, -11.78, 1.241), (10.51, -12.05, 1.241), (10.51, -11.78, 1.241), (9.539, -11.91, 1.584), (9.539, -11.92, 1.584), (9.545, -11.91, 1.584), (9.545, -11.92, 1.584), (12.9, -13.25, 1.0), (12.9, -13.25, -1.0), (10.98, -10.58, 1.0), (10.98, -10.58, -1.0), (-1.205, -13.25, 1.0), (-1.205, -13.25, -1.0), (-1.205, -10.58, 1.0), (-1.205, -10.58, -1.0), (-2.986, -13.25, 1.0), (-2.986, -13.25, -1.0), (-2.986, -10.58, 1.0), (-2.986, -10.58, -1.0), (-4.232, -13.25, 1.0), (-4.232, -13.25, -1.0), (-4.232, -10.58, 1.0), (-4.232, -10.58, -1.0), (-5.009, -13.25, 1.0), (-5.009, -13.25, -1.0), (-5.009, -10.58, 1.0), (-5.009, -10.58, -1.0), (-0.01412, -11.86, 2.758), (-0.01412, -11.97, 2.758), (-0.1125, -11.86, 2.758), (-0.1125, -11.97, 2.758), (-2.021, -11.8, 2.08), (-2.021, -12.03, 2.08), (-2.17, -11.8, 2.08), (-2.17, -12.03, 2.08), (-3.561, -11.81, 1.431), (-3.561, -12.02, 1.431), (-3.657, -11.81, 1.431), (-3.657, -12.02, 1.431), (-4.658, -12.04, 1.215), (-4.658, -11.79, 1.215), (-4.583, -12.04, 1.215), (-4.583, -11.79, 1.215), (-7.413, -13.25, 1.0), (-7.413, -13.25, -1.0), (-5.176, -10.58, 1.0), (-5.176, -10.58, -1.0), (1.078, -15.25, -1.0), (1.078, -15.25, 1.0), (3.078, -15.25, 1.0), (3.078, -15.25, -1.0), (3.063, -18.93, -1.0), (3.063, -18.93, 1.0), (3.078, -18.93, 1.0), (3.078, -18.93, -1.0), (4.932, -15.25, 1.0), (4.932, -15.25, -1.0), (3.064, -18.93, 1.0), (3.064, -18.93, -1.0)], [], [(3, 2, 20, 23), (2, 3, 7, 6), (4, 6, 9, 10), (4, 5, 1, 0), (2, 6, 4, 0), (7, 3, 1, 5), (8, 11, 15, 12), (7, 5, 11, 8), (6, 7, 8, 9), (5, 4, 10, 11), (15, 14, 18, 19), (9, 8, 12, 13), (11, 10, 14, 15), (10, 9, 13, 14), (17, 16, 19, 18), (14, 13, 17, 18), (12, 15, 19, 16), (13, 12, 16, 17), (22, 23, 27, 26), (0, 1, 22, 21), (1, 3, 23, 22), (2, 0, 21, 20), (25, 26, 27, 24), (20, 21, 25, 24), (23, 20, 24, 27), (21, 22, 26, 25), (29, 31, 39, 38), (34, 46, 51, 49), (35, 33, 43, 40), (33, 29, 129, 130), (30, 34, 32, 28), (35, 31, 29, 33), (37, 38, 39, 36), (30, 28, 37, 36), (31, 30, 36, 39), (28, 29, 38, 37), (41, 40, 43, 42), (34, 35, 40, 41), (33, 32, 42, 43), (32, 34, 41, 42), (45, 44, 47, 46), (34, 30, 45, 46), (31, 35, 47, 44), (44, 45, 95, 94), (50, 48, 69, 68), (35, 34, 49, 48), (47, 35, 48, 50), (46, 47, 50, 51), (53, 55, 59, 57), (51, 50, 54, 55), (49, 51, 55, 53), (48, 49, 53, 52), (57, 59, 63, 61), (52, 53, 57, 56), (58, 54, 72, 74), (55, 54, 58, 59), (62, 60, 81, 80), (57, 61, 79, 77), (62, 58, 84, 86), (59, 58, 62, 63), (66, 64, 88, 90), (63, 62, 66, 67), (61, 63, 67, 65), (60, 61, 65, 64), (68, 69, 71, 70), (48, 52, 71, 69), (54, 50, 68, 70), (52, 54, 70, 71), (72, 73, 75, 74), (56, 58, 74, 75), (54, 52, 73, 72), (52, 56, 75, 73), (76, 77, 79, 78), (56, 57, 77, 76), (60, 56, 76, 78), (61, 60, 78, 79), (80, 81, 83, 82), (60, 64, 83, 81), (66, 62, 80, 82), (64, 66, 82, 83), (84, 85, 87, 86), (60, 62, 86, 87), (58, 56, 85, 84), (56, 60, 87, 85), (88, 89, 91, 90), (67, 66, 90, 91), (65, 67, 91, 89), (64, 65, 89, 88), (92, 94, 112, 113), (44, 94, 110, 108), (30, 31, 92, 93), (45, 30, 93, 95), (99, 97, 101, 103), (94, 95, 99, 98), (95, 93, 97, 99), (93, 92, 96, 97), (101, 100, 104, 105), (97, 96, 100, 101), (98, 102, 118, 116), (98, 99, 103, 102), (104, 106, 126, 124), (106, 104, 123, 122), (102, 103, 107, 106), (103, 101, 105, 107), (109, 108, 110, 111), (94, 92, 111, 110), (31, 44, 108, 109), (92, 31, 109, 111), (113, 112, 114, 115), (94, 98, 114, 112), (96, 92, 113, 115), (98, 96, 115, 114), (117, 116, 118, 119), (102, 100, 119, 118), (96, 98, 116, 117), (100, 96, 117, 119), (121, 120, 122, 123), (100, 102, 120, 121), (102, 106, 122, 120), (104, 100, 121, 123), (125, 124, 126, 127), (106, 107, 127, 126), (107, 105, 125, 127), (105, 104, 124, 125), (128, 131, 135, 132), (32, 33, 130, 131), (29, 28, 128, 129), (28, 32, 131, 128), (135, 134, 133, 132), (129, 128, 132, 133), (130, 129, 133, 134), (130, 134, 138, 136), (137, 136, 138, 139), (134, 135, 139, 138), (131, 130, 136, 137), (135, 131, 137, 139)])
_uv = me_cube_008.uv_layers.new(name='UVMap')
_uv.uv.foreach_set('vector', [0.625, 0.25, 0.375, 0.25, 0.375, 0.25, 0.625, 0.25, 0.375, 0.25, 0.625, 0.25, 0.625, 0.5, 0.375, 0.5, 0.375, 0.75, 0.375, 0.5, 0.375, 0.5, 0.375, 0.75, 0.375, 0.75, 0.625, 0.75, 0.625, 1.0, 0.375, 1.0, 0.125, 0.5, 0.375, 0.5, 0.375, 0.75, 0.125, 0.75, 0.625, 0.5, 0.875, 0.5, 0.875, 0.75, 0.625, 0.75, 0.625, 0.5, 0.625, 0.75, 0.625, 0.75, 0.625, 0.5, 0.625, 0.5, 0.625, 0.75, 0.625, 0.75, 0.625, 0.5, 0.375, 0.5, 0.625, 0.5, 0.625, 0.5, 0.375, 0.5, 0.625, 0.75, 0.375, 0.75, 0.375, 0.75, 0.625, 0.75, 0.625, 0.75, 0.375, 0.75, 0.375, 0.75, 0.625, 0.75, 0.375, 0.5, 0.625, 0.5, 0.625, 0.5, 0.375, 0.5, 0.625, 0.75, 0.375, 0.75, 0.375, 0.75, 0.625, 0.75, 0.375, 0.75, 0.375, 0.5, 0.375, 0.5, 0.375, 0.75, 0.375, 0.5, 0.625, 0.5, 0.625, 0.75, 0.375, 0.75, 0.375, 0.75, 0.375, 0.5, 0.375, 0.5, 0.375, 0.75, 0.625, 0.5, 0.625, 0.75, 0.625, 0.75, 0.625, 0.5, 0.375, 0.5, 0.625, 0.5, 0.625, 0.5, 0.375, 0.5, 0.875, 0.75, 0.875, 0.5, 0.875, 0.5, 0.875, 0.75, 0.375, 1.0, 0.625, 1.0, 0.625, 1.0, 0.375, 1.0, 0.875, 0.75, 0.875, 0.5, 0.875, 0.5, 0.875, 0.75, 0.125, 0.5, 0.125, 0.75, 0.125, 0.75, 0.125, 0.5, 0.375, 0.0, 0.625, 0.0, 0.625, 0.25, 0.375, 0.25, 0.125, 0.5, 0.125, 0.75, 0.125, 0.75, 0.125, 0.5, 0.625, 0.25, 0.375, 0.25, 0.375, 0.25, 0.625, 0.25, 0.375, 1.0, 0.625, 1.0, 0.625, 1.0, 0.375, 1.0, 0.875, 0.75, 0.875, 0.5, 0.875, 0.5, 0.875, 0.75, 0.375, 0.5, 0.375, 0.5, 0.375, 0.5, 0.375, 0.5, 0.625, 0.5, 0.625, 0.75, 0.625, 0.75, 0.625, 0.5, 0.625, 0.75, 0.875, 0.75, 0.875, 0.75, 0.625, 0.75, 0.125, 0.5, 0.375, 0.5, 0.375, 0.75, 0.125, 0.75, 0.625, 0.5, 0.875, 0.5, 0.875, 0.75, 0.625, 0.75, 0.375, 0.0, 0.625, 0.0, 0.625, 0.25, 0.375, 0.25, 0.125, 0.5, 0.125, 0.75, 0.125, 0.75, 0.125, 0.5, 0.625, 0.25, 0.375, 0.25, 0.375, 0.25, 0.625, 0.25, 0.375, 1.0, 0.625, 1.0, 0.625, 1.0, 0.375, 1.0, 0.375, 0.5, 0.625, 0.5, 0.625, 0.75, 0.375, 0.75, 0.375, 0.5, 0.625, 0.5, 0.625, 0.5, 0.375, 0.5, 0.625, 0.75, 0.375, 0.75, 0.375, 0.75, 0.625, 0.75, 0.375, 0.75, 0.375, 0.5, 0.375, 0.5, 0.375, 0.75, 0.375, 0.25, 0.625, 0.25, 0.625, 0.5, 0.375, 0.5, 0.375, 0.5, 0.125, 0.5, 0.125, 0.5, 0.375, 0.5, 0.875, 0.5, 0.625, 0.5, 0.625, 0.5, 0.875, 0.5, 0.625, 0.25, 0.375, 0.25, 0.375, 0.25, 0.625, 0.25, 0.625, 0.5, 0.625, 0.5, 0.625, 0.5, 0.625, 0.5, 0.625, 0.5, 0.375, 0.5, 0.375, 0.5, 0.625, 0.5, 0.625, 0.5, 0.625, 0.5, 0.625, 0.5, 0.625, 0.5, 0.375, 0.5, 0.625, 0.5, 0.625, 0.5, 0.375, 0.5, 0.375, 0.5, 0.375, 0.5, 0.375, 0.5, 0.375, 0.5, 0.375, 0.5, 0.625, 0.5, 0.625, 0.5, 0.375, 0.5, 0.375, 0.5, 0.375, 0.5, 0.375, 0.5, 0.375, 0.5, 0.625, 0.5, 0.375, 0.5, 0.375, 0.5, 0.625, 0.5, 0.375, 0.5, 0.375, 0.5, 0.375, 0.5, 0.375, 0.5, 0.625, 0.5, 0.375, 0.5, 0.375, 0.5, 0.625, 0.5, 0.625, 0.5, 0.625, 0.5, 0.625, 0.5, 0.625, 0.5, 0.375, 0.5, 0.625, 0.5, 0.625, 0.5, 0.375, 0.5, 0.625, 0.5, 0.625, 0.5, 0.625, 0.5, 0.625, 0.5, 0.375, 0.5, 0.375, 0.5, 0.375, 0.5, 0.375, 0.5, 0.625, 0.5, 0.625, 0.5, 0.625, 0.5, 0.625, 0.5, 0.375, 0.5, 0.625, 0.5, 0.625, 0.5, 0.375, 0.5, 0.625, 0.5, 0.625, 0.5, 0.625, 0.5, 0.625, 0.5, 0.375, 0.5, 0.625, 0.5, 0.625, 0.5, 0.375, 0.5, 0.375, 0.5, 0.375, 0.5, 0.375, 0.5, 0.375, 0.5, 0.625, 0.5, 0.375, 0.5, 0.375, 0.5, 0.625, 0.5, 0.625, 0.5, 0.625, 0.5, 0.625, 0.5, 0.625, 0.5, 0.625, 0.5, 0.625, 0.5, 0.625, 0.5, 0.625, 0.5, 0.625, 0.5, 0.625, 0.5, 0.625, 0.5, 0.625, 0.5, 0.625, 0.5, 0.625, 0.5, 0.625, 0.5, 0.625, 0.5, 0.625, 0.5, 0.625, 0.5, 0.625, 0.5, 0.625, 0.5, 0.625, 0.5, 0.625, 0.5, 0.625, 0.5, 0.625, 0.5, 0.625, 0.5, 0.625, 0.5, 0.625, 0.5, 0.625, 0.5, 0.625, 0.5, 0.625, 0.5, 0.625, 0.5, 0.625, 0.5, 0.625, 0.5, 0.375, 0.5, 0.375, 0.5, 0.625, 0.5, 0.625, 0.5, 0.375, 0.5, 0.375, 0.5, 0.625, 0.5, 0.625, 0.5, 0.625, 0.5, 0.625, 0.5, 0.625, 0.5, 0.375, 0.5, 0.625, 0.5, 0.625, 0.5, 0.375, 0.5, 0.625, 0.5, 0.625, 0.5, 0.625, 0.5, 0.625, 0.5, 0.625, 0.5, 0.625, 0.5, 0.625, 0.5, 0.625, 0.5, 0.625, 0.5, 0.625, 0.5, 0.625, 0.5, 0.625, 0.5, 0.625, 0.5, 0.625, 0.5, 0.625, 0.5, 0.625, 0.5, 0.625, 0.5, 0.625, 0.5, 0.625, 0.5, 0.625, 0.5, 0.625, 0.5, 0.625, 0.5, 0.625, 0.5, 0.625, 0.5, 0.625, 0.5, 0.625, 0.5, 0.625, 0.5, 0.625, 0.5, 0.625, 0.5, 0.625, 0.5, 0.625, 0.5, 0.625, 0.5, 0.625, 0.5, 0.375, 0.5, 0.375, 0.5, 0.625, 0.5, 0.375, 0.5, 0.625, 0.5, 0.625, 0.5, 0.375, 0.5, 0.375, 0.5, 0.375, 0.5, 0.375, 0.5, 0.375, 0.5, 0.625, 0.5, 0.375, 0.5, 0.375, 0.5, 0.625, 0.5, 0.875, 0.5, 0.875, 0.5, 0.875, 0.5, 0.875, 0.5, 0.625, 0.25, 0.625, 0.25, 0.625, 0.25, 0.625, 0.25, 0.375, 0.25, 0.625, 0.25, 0.625, 0.25, 0.375, 0.25, 0.125, 0.5, 0.125, 0.5, 0.125, 0.5, 0.125, 0.5, 0.125, 0.5, 0.125, 0.5, 0.125, 0.5, 0.125, 0.5, 0.625, 0.25, 0.375, 0.25, 0.375, 0.25, 0.625, 0.25, 0.125, 0.5, 0.125, 0.5, 0.125, 0.5, 0.125, 0.5, 0.375, 0.25, 0.625, 0.25, 0.625, 0.25, 0.375, 0.25, 0.375, 0.25, 0.625, 0.25, 0.625, 0.25, 0.375, 0.25, 0.375, 0.25, 0.625, 0.25, 0.625, 0.25, 0.375, 0.25, 0.625, 0.25, 0.625, 0.25, 0.625, 0.25, 0.625, 0.25, 0.625, 0.25, 0.375, 0.25, 0.375, 0.25, 0.625, 0.25, 0.625, 0.25, 0.625, 0.25, 0.625, 0.25, 0.625, 0.25, 0.625, 0.25, 0.625, 0.25, 0.625, 0.25, 0.625, 0.25, 0.625, 0.25, 0.375, 0.25, 0.375, 0.25, 0.625, 0.25, 0.125, 0.5, 0.125, 0.5, 0.125, 0.5, 0.125, 0.5, 0.875, 0.5, 0.875, 0.5, 0.875, 0.5, 0.875, 0.5, 0.875, 0.5, 0.875, 0.5, 0.875, 0.5, 0.875, 0.5, 0.875, 0.5, 0.875, 0.5, 0.875, 0.5, 0.875, 0.5, 0.625, 0.25, 0.625, 0.25, 0.625, 0.25, 0.625, 0.25, 0.875, 0.5, 0.875, 0.5, 0.875, 0.5, 0.875, 0.5, 0.625, 0.25, 0.625, 0.25, 0.625, 0.25, 0.625, 0.25, 0.625, 0.25, 0.625, 0.25, 0.625, 0.25, 0.625, 0.25, 0.875, 0.5, 0.875, 0.5, 0.875, 0.5, 0.875, 0.5, 0.875, 0.5, 0.875, 0.5, 0.875, 0.5, 0.875, 0.5, 0.875, 0.5, 0.875, 0.5, 0.875, 0.5, 0.875, 0.5, 0.875, 0.5, 0.875, 0.5, 0.875, 0.5, 0.875, 0.5, 0.625, 0.25, 0.625, 0.25, 0.625, 0.25, 0.625, 0.25, 0.875, 0.5, 0.875, 0.5, 0.875, 0.5, 0.875, 0.5, 0.875, 0.5, 0.875, 0.5, 0.875, 0.5, 0.875, 0.5, 0.625, 0.25, 0.625, 0.25, 0.625, 0.25, 0.625, 0.25, 0.625, 0.25, 0.625, 0.25, 0.625, 0.25, 0.625, 0.25, 0.375, 0.25, 0.625, 0.25, 0.625, 0.25, 0.375, 0.25, 0.625, 0.25, 0.375, 0.25, 0.375, 0.25, 0.625, 0.25, 0.125, 0.5, 0.125, 0.5, 0.125, 0.5, 0.125, 0.5, 0.375, 0.25, 0.625, 0.25, 0.625, 0.25, 0.375, 0.25, 0.125, 0.75, 0.375, 0.75, 0.375, 0.75, 0.125, 0.75, 0.375, 0.75, 0.625, 0.75, 0.625, 0.75, 0.375, 0.75, 0.625, 1.0, 0.375, 1.0, 0.375, 1.0, 0.625, 1.0, 0.125, 0.75, 0.375, 0.75, 0.375, 0.75, 0.125, 0.75, 0.375, 0.75, 0.625, 0.75, 0.625, 1.0, 0.375, 1.0, 0.625, 1.0, 0.375, 1.0, 0.375, 1.0, 0.625, 1.0, 0.625, 0.75, 0.875, 0.75, 0.875, 0.75, 0.625, 0.75, 0.625, 0.75, 0.625, 0.75, 0.625, 0.75, 0.625, 0.75, 0.375, 0.75, 0.625, 0.75, 0.625, 0.75, 0.375, 0.75, 0.625, 0.75, 0.375, 0.75, 0.375, 0.75, 0.625, 0.75, 0.375, 0.75, 0.625, 0.75, 0.625, 0.75, 0.375, 0.75, 0.375, 0.75, 0.375, 0.75, 0.375, 0.75, 0.375, 0.75])
me_cube_008.update()

# ---- objects
ob_crocodile = bpy.data.objects.new('crocodile', me_cube)
ob_light = bpy.data.objects.new('Light', light_light)
ob_camera = bpy.data.objects.new('Camera', cam_camera)
ob_something____001 = bpy.data.objects.new('Something....001', me_cube_001)
ob_something____002 = bpy.data.objects.new('Something....002', me_cube_002)
ob_something____003 = bpy.data.objects.new('Something....003', me_cube_003)
ob_something____004 = bpy.data.objects.new('Something....004', me_cube_004)
ob_something____005 = bpy.data.objects.new('Something....005', me_cube_005)
ob_something____006 = bpy.data.objects.new('Something....006', me_cube_006)
ob_something____007 = bpy.data.objects.new('Something....007', me_cube_007)
ob_light_001 = bpy.data.objects.new('Light.001', light_light_001)
ob_cube = bpy.data.objects.new('Cube', me_cube_008)

# ---- transforms, parenting, visibility, modifiers, constraints
ob_crocodile.location = (0.0, 0.0, 0.0)
ob_crocodile.lock_rotations_4d = False
ob_crocodile.empty_display_type = 'ARROWS'
ob_crocodile.lineart.crease_threshold = 0.0
ob_light.location = (4.076, 1.005, 5.904)
ob_light.rotation_euler = (0.6503, 0.05522, 1.866)
ob_light.lock_rotations_4d = False
ob_light.empty_display_type = 'ARROWS'
ob_light.color = (0.0, 0.0, 0.0, 0.0)
ob_light.lineart.crease_threshold = 0.0
ob_camera.location = (7.359, -6.926, 4.958)
ob_camera.rotation_euler = (1.109, 0.0, 0.8149)
ob_camera.lock_rotations_4d = False
ob_camera.empty_display_type = 'ARROWS'
ob_camera.color = (0.0, 0.0, 0.0, 0.0)
ob_camera.display_type = 'WIRE'
ob_camera.lineart.crease_threshold = 0.0
ob_something____001.location = (0.02979, 5.215, -0.02324)
ob_something____001.rotation_euler = (0.0, -0.0, -3.158)
ob_something____001.lock_rotations_4d = False
ob_something____001.empty_display_type = 'ARROWS'
ob_something____001.lineart.crease_threshold = 0.0
ob_something____002.location = (1.983, 0.0325, 0.03338)
ob_something____002.lock_rotations_4d = False
ob_something____002.empty_display_type = 'ARROWS'
ob_something____002.lineart.crease_threshold = 0.0
ob_something____003.location = (2.022, 5.265, -0.04202)
ob_something____003.rotation_euler = (0.0, -0.0, -3.158)
ob_something____003.lock_rotations_4d = False
ob_something____003.empty_display_type = 'ARROWS'
ob_something____003.lineart.crease_threshold = 0.0
ob_something____004.location = (1.937, -9.836, 0.04743)
ob_something____004.rotation_euler = (0.0, -0.0, -3.158)
ob_something____004.lock_rotations_4d = False
ob_something____004.empty_display_type = 'ARROWS'
ob_something____004.lineart.crease_threshold = 0.0
ob_something____005.location = (1.899, -15.07, 0.09642)
ob_something____005.lock_rotations_4d = False
ob_something____005.empty_display_type = 'ARROWS'
ob_something____005.lineart.crease_threshold = 0.0
ob_something____006.location = (-0.0544, -9.887, 0.0662)
ob_something____006.rotation_euler = (0.0, -0.0, -3.158)
ob_something____006.lock_rotations_4d = False
ob_something____006.empty_display_type = 'ARROWS'
ob_something____006.lineart.crease_threshold = 0.0
ob_something____007.location = (-0.0842, -15.1, 0.06304)
ob_something____007.lock_rotations_4d = False
ob_something____007.empty_display_type = 'ARROWS'
ob_something____007.lineart.crease_threshold = 0.0
ob_light_001.location = (3.992, -14.1, 6.073)
ob_light_001.rotation_euler = (0.6503, 0.05522, 1.866)
ob_light_001.lock_rotations_4d = False
ob_light_001.empty_display_type = 'ARROWS'
ob_light_001.color = (0.0, 0.0, 0.0, 0.0)
ob_light_001.lineart.crease_threshold = 0.0
ob_cube.location = (-2.078, -4.836, 0.0)

# ---- collection membership
col_collection.objects.link(ob_crocodile)
col_collection.objects.link(ob_light)
col_collection.objects.link(ob_camera)
col_collection.objects.link(ob_something____001)
col_collection.objects.link(ob_something____002)
col_collection.objects.link(ob_something____003)
col_collection.objects.link(ob_something____004)
col_collection.objects.link(ob_something____005)
col_collection.objects.link(ob_something____006)
col_collection.objects.link(ob_something____007)
col_collection.objects.link(ob_light_001)
col_collection.objects.link(ob_cube)

# ---- scene / render settings (as saved in the file)
scene.camera = ob_camera
scene.frame_start = 1; scene.frame_end = 250; scene.frame_set(1)
scene.render.engine = 'BLENDER_EEVEE_NEXT'
bpy.context.view_layer.update()
